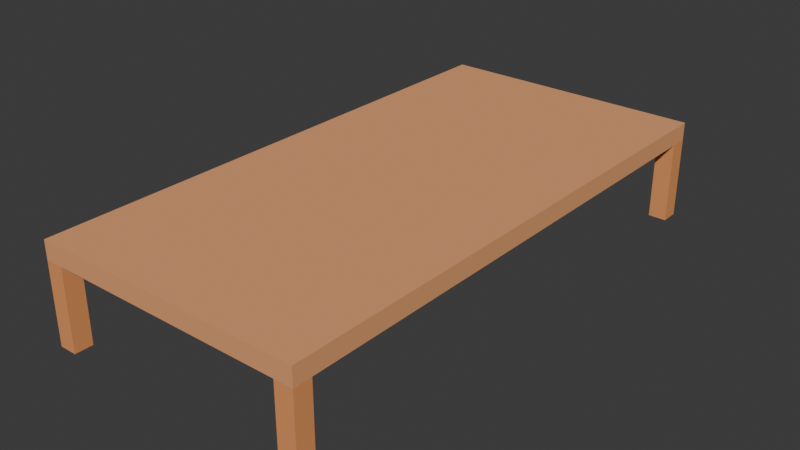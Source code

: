 # Source: table.blend  (saved by Blender 4.1.24; exported with 4.5.12 LTS)
import bpy
from mathutils import Matrix  # noqa: F401  (used for matrix-valued properties, if any)

bpy.ops.wm.read_factory_settings(use_empty=True)
scene = bpy.context.scene
scene.name = 'Scene'

# ---- collections
col_collection = bpy.data.collections.new('Collection'); scene.collection.children.link(col_collection)

# ---- materials (node trees are filled in below, after node groups)
mat_material_002 = bpy.data.materials.new('Material.002')
mat_material_002.use_transparent_shadow = False
mat_material_002.diffuse_color = (0.8005, 0.3223, 0.123, 1.0)
mat_material_001 = bpy.data.materials.new('Material.001')
mat_material_001.use_transparent_shadow = False
mat_material_001.diffuse_color = (0.8, 0.3713, 0.1725, 1.0)

# ---- material node trees

# ---- world
world_world = bpy.data.worlds.new('World'); scene.world = world_world
world_world.use_nodes = True; world_world.node_tree.nodes.clear()
_N = world_world.node_tree.nodes; _L = world_world.node_tree.links
n0 = _N.new('ShaderNodeOutputWorld'); n0.name = 'World Output'; n0.location = (300, 300)
n1 = _N.new('ShaderNodeBackground'); n1.name = 'Background'; n1.location = (10, 300)
n1.inputs[0].default_value = (0.05088, 0.05088, 0.05088, 1.0)
_L.new(n1.outputs[0], n0.inputs[0])
n0.is_active_output = True
world_world.color = (0.05088, 0.05088, 0.05088)
world_world.use_sun_shadow = False
world_world.sun_shadow_jitter_overblur = 0.0

# ---- meshes
me_cube_001 = bpy.data.meshes.new('Cube.001')
me_cube_001.from_pydata([(-1.0, -1.0, -10.0), (-1.0, -1.0, -1.0), (-1.0, -0.9333, -10.0), (-1.0, -0.9333, -1.0), (-0.8667, -1.0, -10.0), (-0.8667, -1.0, -1.0), (-0.8667, -0.9333, -10.0), (-0.8667, -0.9333, -1.0), (0.8667, -1.0, -10.0), (0.8667, -1.0, -1.0), (0.8667, -0.9333, -10.0), (0.8667, -0.9333, -1.0), (1.0, -1.0, -10.0), (1.0, -1.0, -1.0), (1.0, -0.9333, -10.0), (1.0, -0.9333, -1.0), (-1.0, 0.9333, -10.0), (-1.0, 0.9333, -1.0), (-1.0, 1.0, -10.0), (-1.0, 1.0, -1.0), (-0.8667, 0.9333, -10.0), (-0.8667, 0.9333, -1.0), (-0.8667, 1.0, -10.0), (-0.8667, 1.0, -1.0), (1.0, 1.0, -1.0), (1.0, 1.0, -10.0), (1.0, 0.9333, -1.0), (1.0, 0.9333, -10.0), (0.8667, 1.0, -1.0), (0.8667, 1.0, -10.0), (0.8667, 0.9333, -1.0), (0.8667, 0.9333, -10.0)], [], [(0, 1, 3, 2), (2, 3, 7, 6), (6, 7, 5, 4), (4, 5, 1, 0), (2, 6, 4, 0), (7, 3, 1, 5), (8, 9, 11, 10), (10, 11, 15, 14), (14, 15, 13, 12), (12, 13, 9, 8), (10, 14, 12, 8), (15, 11, 9, 13), (16, 17, 19, 18), (18, 19, 23, 22), (22, 23, 21, 20), (20, 21, 17, 16), (18, 22, 20, 16), (23, 19, 17, 21), (24, 28, 30, 26), (27, 26, 30, 31), (25, 24, 26, 27), (31, 30, 28, 29), (29, 25, 27, 31), (29, 28, 24, 25)])
_uv = me_cube_001.uv_layers.new(name='UVMap')
_uv.uv.foreach_set('vector', [0.375, 0.0, 0.625, 0.0, 0.625, 0.25, 0.375, 0.25, 0.375, 0.25, 0.625, 0.25, 0.625, 0.5, 0.375, 0.5, 0.375, 0.5, 0.625, 0.5, 0.625, 0.75, 0.375, 0.75, 0.375, 0.75, 0.625, 0.75, 0.625, 1.0, 0.375, 1.0, 0.125, 0.5, 0.375, 0.5, 0.375, 0.75, 0.125, 0.75, 0.625, 0.5, 0.875, 0.5, 0.875, 0.75, 0.625, 0.75, 0.375, 0.0, 0.625, 0.0, 0.625, 0.25, 0.375, 0.25, 0.375, 0.25, 0.625, 0.25, 0.625, 0.5, 0.375, 0.5, 0.375, 0.5, 0.625, 0.5, 0.625, 0.75, 0.375, 0.75, 0.375, 0.75, 0.625, 0.75, 0.625, 1.0, 0.375, 1.0, 0.125, 0.5, 0.375, 0.5, 0.375, 0.75, 0.125, 0.75, 0.625, 0.5, 0.875, 0.5, 0.875, 0.75, 0.625, 0.75, 0.375, 0.0, 0.625, 0.0, 0.625, 0.25, 0.375, 0.25, 0.375, 0.25, 0.625, 0.25, 0.625, 0.5, 0.375, 0.5, 0.375, 0.5, 0.625, 0.5, 0.625, 0.75, 0.375, 0.75, 0.375, 0.75, 0.625, 0.75, 0.625, 1.0, 0.375, 1.0, 0.125, 0.5, 0.375, 0.5, 0.375, 0.75, 0.125, 0.75, 0.625, 0.5, 0.875, 0.5, 0.875, 0.75, 0.625, 0.75, 0.625, 0.5, 0.875, 0.5, 0.875, 0.75, 0.625, 0.75, 0.375, 0.75, 0.625, 0.75, 0.625, 1.0, 0.375, 1.0, 0.375, 0.5, 0.625, 0.5, 0.625, 0.75, 0.375, 0.75, 0.375, 0.0, 0.625, 0.0, 0.625, 0.25, 0.375, 0.25, 0.125, 0.5, 0.375, 0.5, 0.375, 0.75, 0.125, 0.75, 0.375, 0.25, 0.625, 0.25, 0.625, 0.5, 0.375, 0.5])
me_cube_001.materials.append(mat_material_002)
me_cube_001.update()
me_cube_002 = bpy.data.meshes.new('Cube.002')
me_cube_002.from_pydata([(-1.0, -1.0, -1.0), (-1.0, -1.0, 1.0), (-1.0, 1.0, -1.0), (-1.0, 1.0, 1.0), (1.0, -1.0, -1.0), (1.0, -1.0, 1.0), (1.0, 1.0, -1.0), (1.0, 1.0, 1.0)], [], [(0, 1, 3, 2), (2, 3, 7, 6), (6, 7, 5, 4), (4, 5, 1, 0), (2, 6, 4, 0), (7, 3, 1, 5)])
_uv = me_cube_002.uv_layers.new(name='UVMap')
_uv.uv.foreach_set('vector', [0.375, 0.0, 0.625, 0.0, 0.625, 0.25, 0.375, 0.25, 0.375, 0.25, 0.625, 0.25, 0.625, 0.5, 0.375, 0.5, 0.375, 0.5, 0.625, 0.5, 0.625, 0.75, 0.375, 0.75, 0.375, 0.75, 0.625, 0.75, 0.625, 1.0, 0.375, 1.0, 0.125, 0.5, 0.375, 0.5, 0.375, 0.75, 0.125, 0.75, 0.625, 0.5, 0.875, 0.5, 0.875, 0.75, 0.625, 0.75])
me_cube_002.materials.append(mat_material_001)
me_cube_002.update()

# ---- objects
ob_cube = bpy.data.objects.new('Cube', me_cube_001)
ob_cube_001 = bpy.data.objects.new('Cube.001', me_cube_002)

# ---- transforms, parenting, visibility, modifiers, constraints
ob_cube.location = (0.0, 0.0, 1.0)
ob_cube.scale = (1.5, 3.0, 0.1)
ob_cube_001.location = (0.0, 0.0, 1.0)
ob_cube_001.scale = (1.5, 3.0, 0.1)

# ---- collection membership
col_collection.objects.link(ob_cube)
col_collection.objects.link(ob_cube_001)

# ---- scene / render settings (as saved in the file)
scene.frame_start = 1; scene.frame_end = 250; scene.frame_set(1)
scene.render.engine = 'BLENDER_EEVEE_NEXT'
scene.cycles.sampling_pattern = 'TABULATED_SOBOL'
scene.eevee.ray_tracing_options.trace_max_roughness = 0.0
bpy.context.view_layer.update()

# ---- added for rendering (the .blend has no active camera and no usable light): camera, sun
cam_auto = bpy.data.cameras.new('AutoCamera')
cam_auto.lens = 50.0
cam_auto.sensor_width = 36.0
cam_auto.clip_end = 1000.0
ob_auto_camera = bpy.data.objects.new('AutoCamera', cam_auto)
scene.collection.objects.link(ob_auto_camera)
ob_auto_camera.location = (6.28949, -7.54738, 5.58159)
ob_auto_camera.rotation_euler = (1.09748, -7.21219e-08, 0.694738)
scene.camera = ob_auto_camera
light_auto_sun = bpy.data.lights.new('AutoSun', 'SUN')
light_auto_sun.energy = 3.0
light_auto_sun.angle = 0.0523599
ob_auto_sun = bpy.data.objects.new('AutoSun', light_auto_sun)
scene.collection.objects.link(ob_auto_sun)
ob_auto_sun.rotation_euler = (0.872665, 0.174533, 0.523599)
bpy.context.view_layer.update()
